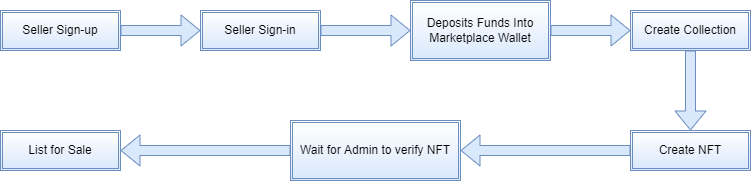

The diagram above was exported from draw.io. Its source (the exported page's mxGraphModel, read from the mxfile embedded in the PNG):
<mxGraphModel dx="1422" dy="705" grid="1" gridSize="10" guides="1" tooltips="1" connect="1" arrows="1" fold="1" page="1" pageScale="1" pageWidth="850" pageHeight="1100" math="0" shadow="0">
  <root>
    <mxCell id="0" />
    <mxCell id="1" parent="0" />
    <mxCell id="G5Vd183Danb6u5KdBUrm-19" style="edgeStyle=orthogonalEdgeStyle;shape=flexArrow;rounded=0;orthogonalLoop=1;jettySize=auto;html=1;fillColor=#dae8fc;strokeColor=#6c8ebf;" edge="1" parent="1" source="G5Vd183Danb6u5KdBUrm-18">
      <mxGeometry relative="1" as="geometry">
        <mxPoint x="230" y="100" as="targetPoint" />
      </mxGeometry>
    </mxCell>
    <mxCell id="G5Vd183Danb6u5KdBUrm-18" value="Seller Sign-up" style="shape=ext;double=1;rounded=0;whiteSpace=wrap;html=1;gradientDirection=north;fillColor=#dae8fc;strokeColor=#6c8ebf;gradientColor=#ffffff;" vertex="1" parent="1">
      <mxGeometry x="30" y="80" width="120" height="40" as="geometry" />
    </mxCell>
    <mxCell id="G5Vd183Danb6u5KdBUrm-22" style="edgeStyle=orthogonalEdgeStyle;shape=flexArrow;rounded=0;orthogonalLoop=1;jettySize=auto;html=1;fillColor=#dae8fc;strokeColor=#6c8ebf;" edge="1" parent="1" source="G5Vd183Danb6u5KdBUrm-20">
      <mxGeometry relative="1" as="geometry">
        <mxPoint x="440" y="100" as="targetPoint" />
      </mxGeometry>
    </mxCell>
    <mxCell id="G5Vd183Danb6u5KdBUrm-20" value="Seller Sign-in" style="shape=ext;double=1;rounded=0;whiteSpace=wrap;html=1;gradientDirection=north;fillColor=#dae8fc;strokeColor=#6c8ebf;gradientColor=#ffffff;" vertex="1" parent="1">
      <mxGeometry x="230" y="80" width="120" height="40" as="geometry" />
    </mxCell>
    <mxCell id="G5Vd183Danb6u5KdBUrm-25" style="edgeStyle=orthogonalEdgeStyle;shape=flexArrow;rounded=0;orthogonalLoop=1;jettySize=auto;html=1;fillColor=#dae8fc;strokeColor=#6c8ebf;" edge="1" parent="1" source="G5Vd183Danb6u5KdBUrm-24">
      <mxGeometry relative="1" as="geometry">
        <mxPoint x="660" y="100" as="targetPoint" />
      </mxGeometry>
    </mxCell>
    <mxCell id="G5Vd183Danb6u5KdBUrm-24" value="Deposits Funds Into Marketplace Wallet" style="shape=ext;double=1;rounded=0;whiteSpace=wrap;html=1;gradientDirection=north;fillColor=#dae8fc;strokeColor=#6c8ebf;gradientColor=#ffffff;" vertex="1" parent="1">
      <mxGeometry x="440" y="70" width="140" height="60" as="geometry" />
    </mxCell>
    <mxCell id="G5Vd183Danb6u5KdBUrm-27" style="edgeStyle=orthogonalEdgeStyle;shape=flexArrow;rounded=0;orthogonalLoop=1;jettySize=auto;html=1;fillColor=#dae8fc;strokeColor=#6c8ebf;" edge="1" parent="1" source="G5Vd183Danb6u5KdBUrm-26">
      <mxGeometry relative="1" as="geometry">
        <mxPoint x="720" y="200" as="targetPoint" />
      </mxGeometry>
    </mxCell>
    <mxCell id="G5Vd183Danb6u5KdBUrm-26" value="Create Collection" style="shape=ext;double=1;rounded=0;whiteSpace=wrap;html=1;gradientDirection=north;fillColor=#dae8fc;strokeColor=#6c8ebf;gradientColor=#ffffff;" vertex="1" parent="1">
      <mxGeometry x="660" y="80" width="120" height="40" as="geometry" />
    </mxCell>
    <mxCell id="G5Vd183Danb6u5KdBUrm-29" style="edgeStyle=orthogonalEdgeStyle;shape=flexArrow;rounded=0;orthogonalLoop=1;jettySize=auto;html=1;fillColor=#dae8fc;strokeColor=#6c8ebf;entryX=1;entryY=0.5;entryDx=0;entryDy=0;" edge="1" parent="1" source="G5Vd183Danb6u5KdBUrm-28" target="G5Vd183Danb6u5KdBUrm-30">
      <mxGeometry relative="1" as="geometry">
        <mxPoint x="540" y="220" as="targetPoint" />
      </mxGeometry>
    </mxCell>
    <mxCell id="G5Vd183Danb6u5KdBUrm-28" value="Create NFT" style="shape=ext;double=1;rounded=0;whiteSpace=wrap;html=1;gradientDirection=north;fillColor=#dae8fc;strokeColor=#6c8ebf;gradientColor=#ffffff;" vertex="1" parent="1">
      <mxGeometry x="660" y="200" width="120" height="40" as="geometry" />
    </mxCell>
    <mxCell id="G5Vd183Danb6u5KdBUrm-31" style="edgeStyle=orthogonalEdgeStyle;shape=flexArrow;rounded=0;orthogonalLoop=1;jettySize=auto;html=1;fillColor=#dae8fc;strokeColor=#6c8ebf;entryX=1;entryY=0.5;entryDx=0;entryDy=0;" edge="1" parent="1" source="G5Vd183Danb6u5KdBUrm-30" target="G5Vd183Danb6u5KdBUrm-32">
      <mxGeometry relative="1" as="geometry">
        <mxPoint x="250" y="220" as="targetPoint" />
      </mxGeometry>
    </mxCell>
    <mxCell id="G5Vd183Danb6u5KdBUrm-30" value="Wait for Admin to verify NFT" style="shape=ext;double=1;rounded=0;whiteSpace=wrap;html=1;gradientDirection=north;fillColor=#dae8fc;strokeColor=#6c8ebf;gradientColor=#ffffff;" vertex="1" parent="1">
      <mxGeometry x="320" y="190" width="170" height="60" as="geometry" />
    </mxCell>
    <mxCell id="G5Vd183Danb6u5KdBUrm-32" value="List for Sale" style="shape=ext;double=1;rounded=0;whiteSpace=wrap;html=1;gradientDirection=north;fillColor=#dae8fc;strokeColor=#6c8ebf;gradientColor=#ffffff;" vertex="1" parent="1">
      <mxGeometry x="30" y="200" width="120" height="40" as="geometry" />
    </mxCell>
  </root>
</mxGraphModel>